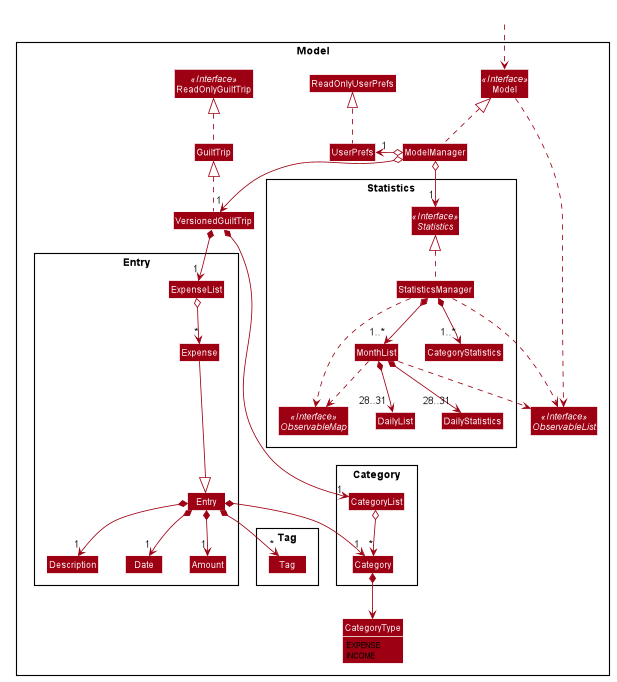

The diagram above was rendered by PlantUML. Its source (embedded in the PNG):
@startuml










skinparam BackgroundColor #FFFFFFF

skinparam Shadowing false

skinparam Class {
    FontColor #FFFFFF
    BorderThickness 1
    BorderColor #FFFFFF
    StereotypeFontColor #FFFFFF
    FontName Arial
}

skinparam Actor {
    BorderColor #000000
    Color #000000
    FontName Arial
}

skinparam Sequence {
    MessageAlign center
    BoxFontSize 15
    BoxPadding 0
    BoxFontColor #FFFFFF
    FontName Arial
}

skinparam Participant {
    FontColor #FFFFFFF
    Padding 20
}

skinparam MinClassWidth 50
skinparam ParticipantPadding 10
skinparam Shadowing false
skinparam DefaultTextAlignment center
skinparam packageStyle Rectangle

hide footbox
hide members
hide circle
skinparam arrowThickness 1.1
skinparam arrowColor #9D0012
skinparam classBackgroundColor #9D0012

Package Model <<Rectangle>>{
Interface ReadOnlyGuiltTrip <<Interface>>
Interface Model <<Interface>>
Interface ObservableList <<Interface>>
Class GuiltTrip
Class ReadOnlyGuiltTrip
Class Model
Class ModelManager
Class UserPrefs
Class ReadOnlyUserPrefs
Class VersionedGuiltTrip

enum CategoryType {
EXPENSE
INCOME
}

Package Entry {
Class Entry
Class Description
Class Date
Class Amount
Class ExpenseList
Class Expense
}

Package Category {
Class CategoryList
Class Category
}

Package Tag {
Class Tag
}

package Statistics {
Interface ObservableMap <<Interface>>
Interface Statistics <<Interface>>
Class StatisticsManager
Class MonthList
Class DailyList
Class DailyStatistics
Class CategoryStatistics
}

}

Class HiddenOutside #FFFFFF
HiddenOutside ..> Model

GuiltTrip .up.|> ReadOnlyGuiltTrip
VersionedGuiltTrip .up.|> GuiltTrip

ModelManager .up.|> Model
Model .right.> ObservableList
ModelManager o--> "1" VersionedGuiltTrip
ModelManager o--> "1" Statistics

ModelManager o-left-> "1" UserPrefs
UserPrefs .up.|> ReadOnlyUserPrefs

VersionedGuiltTrip *--> "1" CategoryList
CategoryList o--> "*" Category
Category *--> CategoryType

VersionedGuiltTrip *--> "1" ExpenseList
Expense ---|> Entry
ExpenseList o--> "*" Expense
Entry *-->"1" Description
Entry *-->"1" Date
Entry *-->"1" Amount
Entry *--> "*" Tag
Entry *-->"1" Category


StatisticsManager .up.|> Statistics
StatisticsManager *--> "1..*" CategoryStatistics
StatisticsManager ..> ObservableList
StatisticsManager ..> ObservableMap
StatisticsManager *--> "1..*" MonthList

MonthList *--> "28..31" DailyList
MonthList *--> "28..31" DailyStatistics
MonthList ..> ObservableList
MonthList ..> ObservableMap

Description -[hidden]right-> Date
Date -[hidden]right-> Amount

show CategoryType fields
@enduml